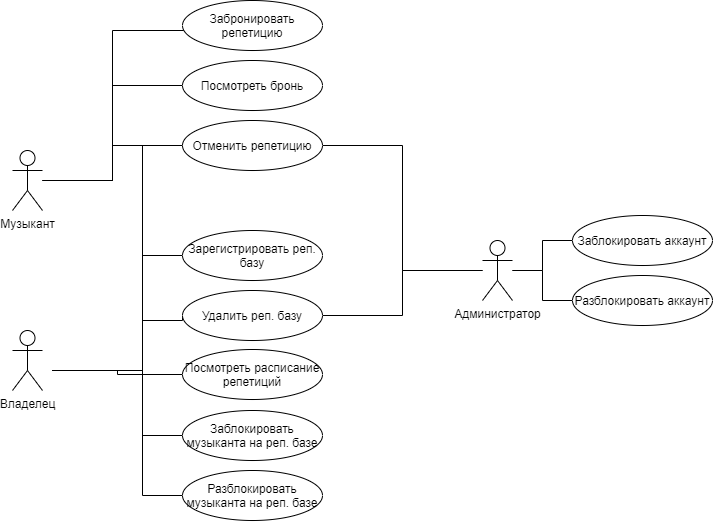

The diagram above was exported from draw.io. Its source (the exported page's mxGraphModel, read from the mxfile embedded in the PNG):
<mxGraphModel dx="1303" dy="828" grid="1" gridSize="10" guides="1" tooltips="1" connect="1" arrows="1" fold="1" page="1" pageScale="1" pageWidth="827" pageHeight="1169" math="0" shadow="0">
  <root>
    <mxCell id="0" />
    <mxCell id="1" parent="0" />
    <mxCell id="UaXHZxcXayOjNGWwShN6-10" style="edgeStyle=orthogonalEdgeStyle;rounded=0;orthogonalLoop=1;jettySize=auto;html=1;endArrow=none;endFill=0;" parent="1" source="UaXHZxcXayOjNGWwShN6-1" target="UaXHZxcXayOjNGWwShN6-3" edge="1">
      <mxGeometry relative="1" as="geometry">
        <Array as="points">
          <mxPoint x="163" y="220" />
          <mxPoint x="163" y="70" />
        </Array>
      </mxGeometry>
    </mxCell>
    <mxCell id="UaXHZxcXayOjNGWwShN6-1" value="Музыкант" style="shape=umlActor;verticalLabelPosition=bottom;verticalAlign=top;html=1;" parent="1" vertex="1">
      <mxGeometry x="63" y="190" width="30" height="60" as="geometry" />
    </mxCell>
    <mxCell id="UaXHZxcXayOjNGWwShN6-3" value="Забронировать репетицию" style="ellipse;whiteSpace=wrap;html=1;" parent="1" vertex="1">
      <mxGeometry x="233" y="40" width="140" height="50" as="geometry" />
    </mxCell>
    <mxCell id="UaXHZxcXayOjNGWwShN6-12" style="edgeStyle=orthogonalEdgeStyle;rounded=0;orthogonalLoop=1;jettySize=auto;html=1;exitX=0;exitY=0.5;exitDx=0;exitDy=0;endArrow=none;endFill=0;" parent="1" source="UaXHZxcXayOjNGWwShN6-4" target="UaXHZxcXayOjNGWwShN6-1" edge="1">
      <mxGeometry relative="1" as="geometry" />
    </mxCell>
    <mxCell id="eHa-j9-ry7W0LQvt3eWk-9" style="edgeStyle=orthogonalEdgeStyle;rounded=0;orthogonalLoop=1;jettySize=auto;html=1;exitX=0;exitY=0.5;exitDx=0;exitDy=0;endArrow=none;endFill=0;" edge="1" parent="1" source="UaXHZxcXayOjNGWwShN6-4">
      <mxGeometry relative="1" as="geometry">
        <mxPoint x="103" y="410" as="targetPoint" />
        <Array as="points">
          <mxPoint x="193" y="185" />
          <mxPoint x="193" y="410" />
        </Array>
      </mxGeometry>
    </mxCell>
    <mxCell id="eHa-j9-ry7W0LQvt3eWk-16" style="edgeStyle=orthogonalEdgeStyle;rounded=0;orthogonalLoop=1;jettySize=auto;html=1;exitX=1;exitY=0.5;exitDx=0;exitDy=0;endArrow=none;endFill=0;" edge="1" parent="1" source="UaXHZxcXayOjNGWwShN6-4">
      <mxGeometry relative="1" as="geometry">
        <mxPoint x="533" y="310" as="targetPoint" />
        <Array as="points">
          <mxPoint x="453" y="185" />
          <mxPoint x="453" y="310" />
        </Array>
      </mxGeometry>
    </mxCell>
    <mxCell id="UaXHZxcXayOjNGWwShN6-4" value="Отменить репетицию" style="ellipse;whiteSpace=wrap;html=1;" parent="1" vertex="1">
      <mxGeometry x="233" y="160" width="140" height="50" as="geometry" />
    </mxCell>
    <mxCell id="eHa-j9-ry7W0LQvt3eWk-1" style="edgeStyle=orthogonalEdgeStyle;rounded=0;orthogonalLoop=1;jettySize=auto;html=1;exitX=0;exitY=0.5;exitDx=0;exitDy=0;endArrow=none;endFill=0;" edge="1" parent="1" source="UaXHZxcXayOjNGWwShN6-6">
      <mxGeometry relative="1" as="geometry">
        <mxPoint x="93" y="220" as="targetPoint" />
        <Array as="points">
          <mxPoint x="163" y="125" />
          <mxPoint x="163" y="220" />
        </Array>
      </mxGeometry>
    </mxCell>
    <mxCell id="UaXHZxcXayOjNGWwShN6-6" value="Посмотреть бронь" style="ellipse;whiteSpace=wrap;html=1;" parent="1" vertex="1">
      <mxGeometry x="233" y="100" width="140" height="50" as="geometry" />
    </mxCell>
    <mxCell id="eHa-j9-ry7W0LQvt3eWk-8" style="edgeStyle=orthogonalEdgeStyle;rounded=0;orthogonalLoop=1;jettySize=auto;html=1;exitX=0;exitY=0.5;exitDx=0;exitDy=0;endArrow=none;endFill=0;" edge="1" parent="1" source="eHa-j9-ry7W0LQvt3eWk-2">
      <mxGeometry relative="1" as="geometry">
        <mxPoint x="103" y="410" as="targetPoint" />
        <Array as="points">
          <mxPoint x="193" y="295" />
          <mxPoint x="193" y="410" />
        </Array>
      </mxGeometry>
    </mxCell>
    <mxCell id="eHa-j9-ry7W0LQvt3eWk-2" value="Зарегистрировать реп. базу" style="ellipse;whiteSpace=wrap;html=1;" vertex="1" parent="1">
      <mxGeometry x="233" y="270" width="140" height="50" as="geometry" />
    </mxCell>
    <mxCell id="eHa-j9-ry7W0LQvt3eWk-11" style="edgeStyle=orthogonalEdgeStyle;rounded=0;orthogonalLoop=1;jettySize=auto;html=1;exitX=0;exitY=0.5;exitDx=0;exitDy=0;endArrow=none;endFill=0;" edge="1" parent="1" source="eHa-j9-ry7W0LQvt3eWk-3">
      <mxGeometry relative="1" as="geometry">
        <mxPoint x="103" y="410" as="targetPoint" />
      </mxGeometry>
    </mxCell>
    <mxCell id="eHa-j9-ry7W0LQvt3eWk-3" value="Посмотреть расписание репетиций" style="ellipse;whiteSpace=wrap;html=1;" vertex="1" parent="1">
      <mxGeometry x="233" y="389" width="140" height="50" as="geometry" />
    </mxCell>
    <mxCell id="eHa-j9-ry7W0LQvt3eWk-10" style="edgeStyle=orthogonalEdgeStyle;rounded=0;orthogonalLoop=1;jettySize=auto;html=1;exitX=0;exitY=0.5;exitDx=0;exitDy=0;endArrow=none;endFill=0;" edge="1" parent="1" source="eHa-j9-ry7W0LQvt3eWk-4">
      <mxGeometry relative="1" as="geometry">
        <mxPoint x="103" y="410" as="targetPoint" />
        <Array as="points">
          <mxPoint x="233" y="360" />
          <mxPoint x="193" y="360" />
          <mxPoint x="193" y="410" />
        </Array>
      </mxGeometry>
    </mxCell>
    <mxCell id="eHa-j9-ry7W0LQvt3eWk-15" style="edgeStyle=orthogonalEdgeStyle;rounded=0;orthogonalLoop=1;jettySize=auto;html=1;exitX=1;exitY=0.5;exitDx=0;exitDy=0;endArrow=none;endFill=0;" edge="1" parent="1" source="eHa-j9-ry7W0LQvt3eWk-4" target="eHa-j9-ry7W0LQvt3eWk-14">
      <mxGeometry relative="1" as="geometry" />
    </mxCell>
    <mxCell id="eHa-j9-ry7W0LQvt3eWk-4" value="Удалить реп. базу" style="ellipse;whiteSpace=wrap;html=1;" vertex="1" parent="1">
      <mxGeometry x="233" y="330" width="140" height="50" as="geometry" />
    </mxCell>
    <mxCell id="eHa-j9-ry7W0LQvt3eWk-12" style="edgeStyle=orthogonalEdgeStyle;rounded=0;orthogonalLoop=1;jettySize=auto;html=1;exitX=0;exitY=0.5;exitDx=0;exitDy=0;endArrow=none;endFill=0;" edge="1" parent="1" source="eHa-j9-ry7W0LQvt3eWk-5">
      <mxGeometry relative="1" as="geometry">
        <mxPoint x="102.99999999999989" y="410" as="targetPoint" />
        <Array as="points">
          <mxPoint x="193" y="475" />
          <mxPoint x="193" y="410" />
        </Array>
      </mxGeometry>
    </mxCell>
    <mxCell id="eHa-j9-ry7W0LQvt3eWk-5" value="Заблокировать музыканта на реп. базе" style="ellipse;whiteSpace=wrap;html=1;" vertex="1" parent="1">
      <mxGeometry x="233" y="450" width="140" height="50" as="geometry" />
    </mxCell>
    <mxCell id="eHa-j9-ry7W0LQvt3eWk-13" style="edgeStyle=orthogonalEdgeStyle;rounded=0;orthogonalLoop=1;jettySize=auto;html=1;exitX=0;exitY=0.5;exitDx=0;exitDy=0;endArrow=none;endFill=0;" edge="1" parent="1" source="eHa-j9-ry7W0LQvt3eWk-6">
      <mxGeometry relative="1" as="geometry">
        <mxPoint x="102.99999999999989" y="410" as="targetPoint" />
        <Array as="points">
          <mxPoint x="193" y="535" />
          <mxPoint x="193" y="410" />
        </Array>
      </mxGeometry>
    </mxCell>
    <mxCell id="eHa-j9-ry7W0LQvt3eWk-6" value="Разблокировать музыканта на реп. базе" style="ellipse;whiteSpace=wrap;html=1;" vertex="1" parent="1">
      <mxGeometry x="233" y="510" width="140" height="50" as="geometry" />
    </mxCell>
    <mxCell id="eHa-j9-ry7W0LQvt3eWk-7" value="Владелец" style="shape=umlActor;verticalLabelPosition=bottom;verticalAlign=top;html=1;" vertex="1" parent="1">
      <mxGeometry x="63" y="370" width="30" height="60" as="geometry" />
    </mxCell>
    <mxCell id="eHa-j9-ry7W0LQvt3eWk-14" value="Администратор" style="shape=umlActor;verticalLabelPosition=bottom;verticalAlign=top;html=1;" vertex="1" parent="1">
      <mxGeometry x="533" y="280" width="30" height="60" as="geometry" />
    </mxCell>
    <mxCell id="eHa-j9-ry7W0LQvt3eWk-19" style="edgeStyle=orthogonalEdgeStyle;rounded=0;orthogonalLoop=1;jettySize=auto;html=1;exitX=0;exitY=0.5;exitDx=0;exitDy=0;endArrow=none;endFill=0;" edge="1" parent="1" source="eHa-j9-ry7W0LQvt3eWk-17" target="eHa-j9-ry7W0LQvt3eWk-14">
      <mxGeometry relative="1" as="geometry" />
    </mxCell>
    <mxCell id="eHa-j9-ry7W0LQvt3eWk-17" value="Заблокировать аккаунт" style="ellipse;whiteSpace=wrap;html=1;" vertex="1" parent="1">
      <mxGeometry x="623" y="255" width="140" height="50" as="geometry" />
    </mxCell>
    <mxCell id="eHa-j9-ry7W0LQvt3eWk-20" style="edgeStyle=orthogonalEdgeStyle;rounded=0;orthogonalLoop=1;jettySize=auto;html=1;exitX=0;exitY=0.5;exitDx=0;exitDy=0;endArrow=none;endFill=0;" edge="1" parent="1" source="eHa-j9-ry7W0LQvt3eWk-18">
      <mxGeometry relative="1" as="geometry">
        <mxPoint x="563" y="310" as="targetPoint" />
        <Array as="points">
          <mxPoint x="593" y="340" />
          <mxPoint x="593" y="310" />
        </Array>
      </mxGeometry>
    </mxCell>
    <mxCell id="eHa-j9-ry7W0LQvt3eWk-18" value="Разблокировать аккаунт" style="ellipse;whiteSpace=wrap;html=1;" vertex="1" parent="1">
      <mxGeometry x="623" y="315" width="140" height="50" as="geometry" />
    </mxCell>
  </root>
</mxGraphModel>